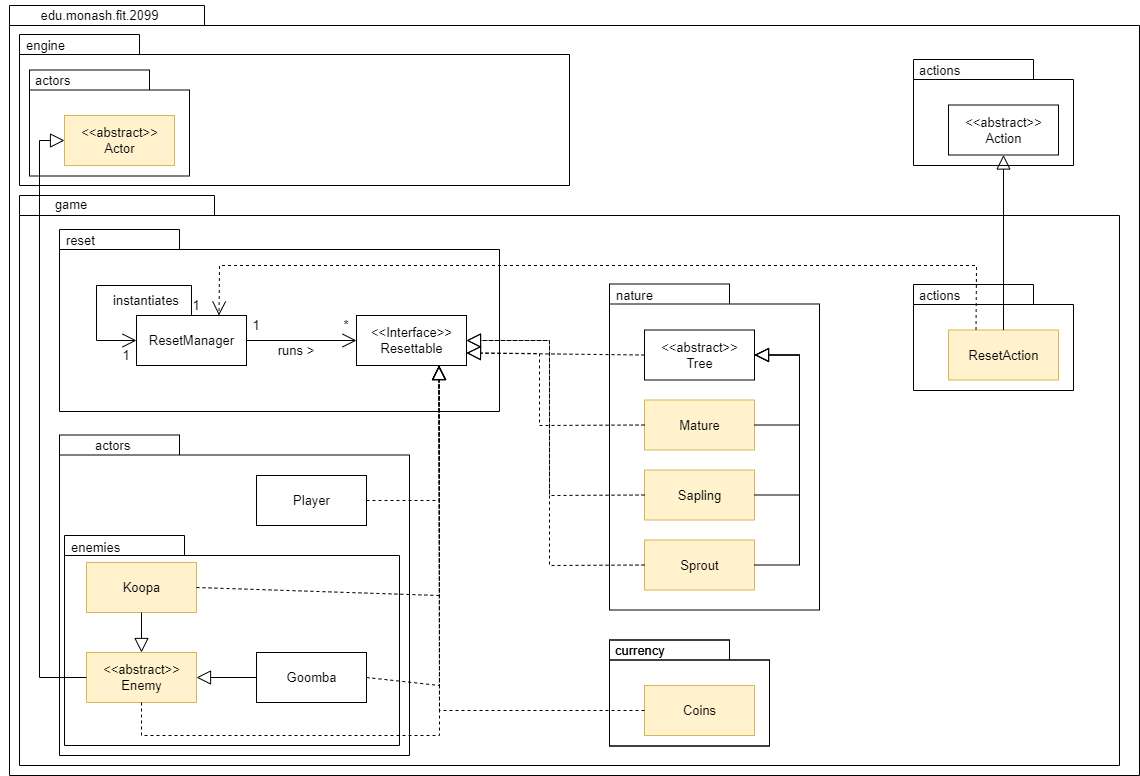

The diagram above was exported from draw.io. Its source (the exported page's mxGraphModel, read from the mxfile embedded in the PNG):
<mxGraphModel dx="1072" dy="960" grid="1" gridSize="10" guides="1" tooltips="1" connect="1" arrows="1" fold="1" page="1" pageScale="1" pageWidth="1169" pageHeight="827" math="0" shadow="0">
  <root>
    <mxCell id="0" />
    <mxCell id="1" parent="0" />
    <mxCell id="AIKhhs0ef55mbXRm319v-80" value="" style="shape=folder;fontStyle=1;spacingTop=10;tabWidth=120;tabHeight=20;tabPosition=left;html=1;fontColor=#000000;fillColor=none;" vertex="1" parent="1">
      <mxGeometry x="620" y="664.5" width="160" height="106" as="geometry" />
    </mxCell>
    <mxCell id="AIKhhs0ef55mbXRm319v-1" value="" style="shape=folder;fontStyle=1;spacingTop=10;tabWidth=195;tabHeight=20;tabPosition=left;html=1;fillColor=none;" vertex="1" parent="1">
      <mxGeometry x="20" y="30" width="1130" height="770" as="geometry" />
    </mxCell>
    <mxCell id="AIKhhs0ef55mbXRm319v-2" value="" style="shape=folder;fontStyle=1;spacingTop=10;tabWidth=195;tabHeight=20;tabPosition=left;html=1;fillColor=none;" vertex="1" parent="1">
      <mxGeometry x="30" y="220" width="1100" height="570" as="geometry" />
    </mxCell>
    <mxCell id="AIKhhs0ef55mbXRm319v-32" value="" style="shape=folder;fontStyle=1;spacingTop=10;tabWidth=120;tabHeight=20;tabPosition=left;html=1;fontColor=#000000;fillColor=none;" vertex="1" parent="1">
      <mxGeometry x="620" y="664.5" width="160" height="106" as="geometry" />
    </mxCell>
    <mxCell id="AIKhhs0ef55mbXRm319v-27" value="" style="shape=folder;fontStyle=1;spacingTop=10;tabWidth=120;tabHeight=20;tabPosition=left;html=1;fontColor=#000000;fillColor=none;" vertex="1" parent="1">
      <mxGeometry x="70" y="254" width="440" height="182" as="geometry" />
    </mxCell>
    <mxCell id="AIKhhs0ef55mbXRm319v-51" value="" style="shape=folder;fontStyle=1;spacingTop=10;tabWidth=120;tabHeight=20;tabPosition=left;html=1;fontColor=#000000;fillColor=none;" vertex="1" parent="1">
      <mxGeometry x="70" y="459.5" width="350" height="320.5" as="geometry" />
    </mxCell>
    <mxCell id="AIKhhs0ef55mbXRm319v-59" value="" style="shape=folder;fontStyle=1;spacingTop=10;tabWidth=120;tabHeight=20;tabPosition=left;html=1;fontColor=#000000;fillColor=none;" vertex="1" parent="1">
      <mxGeometry x="75" y="560" width="335" height="210" as="geometry" />
    </mxCell>
    <mxCell id="AIKhhs0ef55mbXRm319v-3" value="" style="shape=folder;fontStyle=1;spacingTop=10;tabWidth=120;tabHeight=20;tabPosition=left;html=1;fontColor=#000000;fillColor=none;" vertex="1" parent="1">
      <mxGeometry x="620" y="308.5" width="210" height="326" as="geometry" />
    </mxCell>
    <mxCell id="AIKhhs0ef55mbXRm319v-6" value="ResetManager" style="html=1;" vertex="1" parent="1">
      <mxGeometry x="147" y="340" width="110" height="50" as="geometry" />
    </mxCell>
    <mxCell id="AIKhhs0ef55mbXRm319v-7" value="&amp;lt;&amp;lt;Interface&amp;gt;&amp;gt;&lt;br&gt;Resettable" style="html=1;" vertex="1" parent="1">
      <mxGeometry x="367" y="340" width="110" height="50" as="geometry" />
    </mxCell>
    <mxCell id="AIKhhs0ef55mbXRm319v-8" value="" style="endArrow=open;endFill=1;endSize=12;html=1;rounded=0;exitX=1;exitY=0.5;exitDx=0;exitDy=0;entryX=0;entryY=0.5;entryDx=0;entryDy=0;" edge="1" parent="1" source="AIKhhs0ef55mbXRm319v-6" target="AIKhhs0ef55mbXRm319v-7">
      <mxGeometry width="160" relative="1" as="geometry">
        <mxPoint x="277" y="450" as="sourcePoint" />
        <mxPoint x="437" y="450" as="targetPoint" />
      </mxGeometry>
    </mxCell>
    <mxCell id="AIKhhs0ef55mbXRm319v-9" value="1" style="text;html=1;strokeColor=none;fillColor=none;align=center;verticalAlign=middle;whiteSpace=wrap;rounded=0;" vertex="1" parent="1">
      <mxGeometry x="247" y="340" width="40" height="20" as="geometry" />
    </mxCell>
    <mxCell id="AIKhhs0ef55mbXRm319v-10" value="*" style="text;html=1;strokeColor=none;fillColor=none;align=center;verticalAlign=middle;whiteSpace=wrap;rounded=0;" vertex="1" parent="1">
      <mxGeometry x="337" y="340" width="40" height="20" as="geometry" />
    </mxCell>
    <mxCell id="AIKhhs0ef55mbXRm319v-11" value="runs &amp;gt;" style="text;html=1;strokeColor=none;fillColor=none;align=center;verticalAlign=middle;whiteSpace=wrap;rounded=0;" vertex="1" parent="1">
      <mxGeometry x="267" y="360" width="80" height="30" as="geometry" />
    </mxCell>
    <mxCell id="AIKhhs0ef55mbXRm319v-12" value="&amp;lt;&amp;lt;abstract&amp;gt;&amp;gt;&lt;br&gt;Tree" style="html=1;" vertex="1" parent="1">
      <mxGeometry x="655" y="354.5" width="110" height="50" as="geometry" />
    </mxCell>
    <mxCell id="AIKhhs0ef55mbXRm319v-16" value="Coins" style="html=1;fillColor=#fff2cc;strokeColor=#d6b656;" vertex="1" parent="1">
      <mxGeometry x="655" y="710" width="110" height="50" as="geometry" />
    </mxCell>
    <mxCell id="AIKhhs0ef55mbXRm319v-17" value="" style="endArrow=block;dashed=1;endFill=0;endSize=12;html=1;rounded=0;entryX=1;entryY=0.75;entryDx=0;entryDy=0;exitX=0;exitY=0.5;exitDx=0;exitDy=0;" edge="1" parent="1" source="AIKhhs0ef55mbXRm319v-12" target="AIKhhs0ef55mbXRm319v-7">
      <mxGeometry width="160" relative="1" as="geometry">
        <mxPoint x="580" y="540" as="sourcePoint" />
        <mxPoint x="420" y="540" as="targetPoint" />
        <Array as="points" />
      </mxGeometry>
    </mxCell>
    <mxCell id="AIKhhs0ef55mbXRm319v-22" value="" style="endArrow=open;endFill=1;endSize=12;html=1;rounded=0;exitX=0.5;exitY=0;exitDx=0;exitDy=0;entryX=0;entryY=0.5;entryDx=0;entryDy=0;" edge="1" parent="1" source="AIKhhs0ef55mbXRm319v-6" target="AIKhhs0ef55mbXRm319v-6">
      <mxGeometry width="160" relative="1" as="geometry">
        <mxPoint x="167" y="250" as="sourcePoint" />
        <mxPoint x="327" y="250" as="targetPoint" />
        <Array as="points">
          <mxPoint x="202" y="310" />
          <mxPoint x="107" y="310" />
          <mxPoint x="107" y="365" />
        </Array>
      </mxGeometry>
    </mxCell>
    <mxCell id="AIKhhs0ef55mbXRm319v-23" value="1" style="text;html=1;strokeColor=none;fillColor=none;align=center;verticalAlign=middle;whiteSpace=wrap;rounded=0;" vertex="1" parent="1">
      <mxGeometry x="187" y="320" width="40" height="20" as="geometry" />
    </mxCell>
    <mxCell id="AIKhhs0ef55mbXRm319v-24" value="1" style="text;html=1;strokeColor=none;fillColor=none;align=center;verticalAlign=middle;whiteSpace=wrap;rounded=0;" vertex="1" parent="1">
      <mxGeometry x="117" y="370" width="40" height="20" as="geometry" />
    </mxCell>
    <mxCell id="AIKhhs0ef55mbXRm319v-25" value="instantiates" style="text;html=1;strokeColor=none;fillColor=none;align=center;verticalAlign=middle;whiteSpace=wrap;rounded=0;" vertex="1" parent="1">
      <mxGeometry x="117" y="310" width="80" height="30" as="geometry" />
    </mxCell>
    <mxCell id="AIKhhs0ef55mbXRm319v-26" value="game" style="text;html=1;strokeColor=none;fillColor=none;align=center;verticalAlign=middle;whiteSpace=wrap;rounded=0;" vertex="1" parent="1">
      <mxGeometry x="30" y="214" width="104" height="30" as="geometry" />
    </mxCell>
    <mxCell id="AIKhhs0ef55mbXRm319v-28" value="reset" style="text;html=1;strokeColor=none;fillColor=none;align=left;verticalAlign=middle;whiteSpace=wrap;rounded=0;" vertex="1" parent="1">
      <mxGeometry x="75" y="250" width="80" height="30" as="geometry" />
    </mxCell>
    <mxCell id="AIKhhs0ef55mbXRm319v-29" value="nature" style="text;html=1;strokeColor=none;fillColor=none;align=left;verticalAlign=middle;whiteSpace=wrap;rounded=0;" vertex="1" parent="1">
      <mxGeometry x="625" y="304.5" width="80" height="30" as="geometry" />
    </mxCell>
    <mxCell id="AIKhhs0ef55mbXRm319v-33" value="currency" style="text;html=1;strokeColor=none;fillColor=none;align=left;verticalAlign=middle;whiteSpace=wrap;rounded=0;" vertex="1" parent="1">
      <mxGeometry x="624" y="660" width="80" height="30" as="geometry" />
    </mxCell>
    <mxCell id="AIKhhs0ef55mbXRm319v-34" value="edu.monash.fit.2099" style="text;html=1;strokeColor=none;fillColor=none;align=center;verticalAlign=middle;whiteSpace=wrap;rounded=0;" vertex="1" parent="1">
      <mxGeometry x="11" y="25" width="199" height="30" as="geometry" />
    </mxCell>
    <mxCell id="AIKhhs0ef55mbXRm319v-52" value="&lt;font&gt;Koopa&lt;br&gt;&lt;/font&gt;" style="html=1;fillColor=#fff2cc;strokeColor=#d6b656;fontColor=#000000;" vertex="1" parent="1">
      <mxGeometry x="97" y="587" width="110" height="50" as="geometry" />
    </mxCell>
    <mxCell id="AIKhhs0ef55mbXRm319v-53" value="Goomba" style="html=1;" vertex="1" parent="1">
      <mxGeometry x="267" y="677" width="110" height="50" as="geometry" />
    </mxCell>
    <mxCell id="AIKhhs0ef55mbXRm319v-54" value="actors&lt;span style=&quot;color: rgba(0 , 0 , 0 , 0) ; font-family: monospace ; font-size: 0px&quot;&gt;%3CmxGraphModel%3E%3Croot%3E%3CmxCell%20id%3D%220%22%2F%3E%3CmxCell%20id%3D%221%22%20parent%3D%220%22%2F%3E%3CmxCell%20id%3D%222%22%20value%3D%22%22%20style%3D%22shape%3Dfolder%3BfontStyle%3D1%3BspacingTop%3D10%3BtabWidth%3D120%3BtabHeight%3D20%3BtabPosition%3Dleft%3Bhtml%3D1%3BfontColor%3D%23000000%3BfillColor%3Dnone%3B%22%20vertex%3D%221%22%20parent%3D%221%22%3E%3CmxGeometry%20x%3D%22680%22%20y%3D%221320%22%20width%3D%22460%22%20height%3D%22290%22%20as%3D%22geometry%22%2F%3E%3C%2FmxCell%3E%3CmxCell%20id%3D%223%22%20value%3D%22behaviours%22%20style%3D%22text%3Bhtml%3D1%3BstrokeColor%3Dnone%3BfillColor%3Dnone%3Balign%3Dleft%3BverticalAlign%3Dmiddle%3BwhiteSpace%3Dwrap%3Brounded%3D0%3B%22%20vertex%3D%221%22%20parent%3D%221%22%3E%3CmxGeometry%20x%3D%22685%22%20y%3D%221316%22%20width%3D%2280%22%20height%3D%2230%22%20as%3D%22geometry%22%2F%3E%3C%2FmxCell%3E%3C%2Froot%3E%3C%2FmxGraphModel%3E&lt;/span&gt;" style="text;html=1;strokeColor=none;fillColor=none;align=left;verticalAlign=middle;whiteSpace=wrap;rounded=0;" vertex="1" parent="1">
      <mxGeometry x="103.5" y="454.5" width="80" height="30" as="geometry" />
    </mxCell>
    <mxCell id="AIKhhs0ef55mbXRm319v-55" value="&lt;font&gt;&amp;lt;&amp;lt;abstract&amp;gt;&amp;gt;&lt;br&gt;Enemy&lt;br&gt;&lt;/font&gt;" style="html=1;fillColor=#fff2cc;strokeColor=#d6b656;fontColor=#000000;" vertex="1" parent="1">
      <mxGeometry x="97" y="677" width="110" height="50" as="geometry" />
    </mxCell>
    <mxCell id="AIKhhs0ef55mbXRm319v-56" value="" style="endArrow=block;endFill=0;endSize=12;html=1;rounded=0;exitX=0.5;exitY=1;exitDx=0;exitDy=0;" edge="1" parent="1" source="AIKhhs0ef55mbXRm319v-52" target="AIKhhs0ef55mbXRm319v-55">
      <mxGeometry width="160" relative="1" as="geometry">
        <mxPoint x="271.9" y="568.8" as="sourcePoint" />
        <mxPoint x="538.9999999999999" y="459.5000000000002" as="targetPoint" />
        <Array as="points" />
      </mxGeometry>
    </mxCell>
    <mxCell id="AIKhhs0ef55mbXRm319v-57" value="" style="endArrow=block;endFill=0;endSize=12;html=1;rounded=0;exitX=0;exitY=0.5;exitDx=0;exitDy=0;entryX=1;entryY=0.5;entryDx=0;entryDy=0;" edge="1" parent="1" source="AIKhhs0ef55mbXRm319v-53" target="AIKhhs0ef55mbXRm319v-55">
      <mxGeometry width="160" relative="1" as="geometry">
        <mxPoint x="185" y="544.5" as="sourcePoint" />
        <mxPoint x="185" y="571.5" as="targetPoint" />
        <Array as="points" />
      </mxGeometry>
    </mxCell>
    <mxCell id="AIKhhs0ef55mbXRm319v-58" value="enemies" style="text;html=1;strokeColor=none;fillColor=none;align=left;verticalAlign=middle;whiteSpace=wrap;rounded=0;" vertex="1" parent="1">
      <mxGeometry x="80" y="557" width="80" height="30" as="geometry" />
    </mxCell>
    <mxCell id="AIKhhs0ef55mbXRm319v-60" value="Player" style="html=1;" vertex="1" parent="1">
      <mxGeometry x="267" y="500" width="110" height="50" as="geometry" />
    </mxCell>
    <mxCell id="AIKhhs0ef55mbXRm319v-61" value="Mature" style="html=1;fillColor=#fff2cc;strokeColor=#d6b656;" vertex="1" parent="1">
      <mxGeometry x="655" y="424.5" width="110" height="50" as="geometry" />
    </mxCell>
    <mxCell id="AIKhhs0ef55mbXRm319v-62" value="Sapling" style="html=1;fillColor=#fff2cc;strokeColor=#d6b656;" vertex="1" parent="1">
      <mxGeometry x="655" y="494.5" width="110" height="50" as="geometry" />
    </mxCell>
    <mxCell id="AIKhhs0ef55mbXRm319v-63" value="Sprout" style="html=1;fillColor=#fff2cc;strokeColor=#d6b656;" vertex="1" parent="1">
      <mxGeometry x="655" y="564.5" width="110" height="50" as="geometry" />
    </mxCell>
    <mxCell id="AIKhhs0ef55mbXRm319v-64" value="" style="endArrow=block;endFill=0;endSize=12;html=1;rounded=0;exitX=1;exitY=0.5;exitDx=0;exitDy=0;entryX=1;entryY=0.5;entryDx=0;entryDy=0;" edge="1" parent="1" source="AIKhhs0ef55mbXRm319v-63" target="AIKhhs0ef55mbXRm319v-12">
      <mxGeometry width="160" relative="1" as="geometry">
        <mxPoint x="277" y="916.5" as="sourcePoint" />
        <mxPoint x="217" y="916.5" as="targetPoint" />
        <Array as="points">
          <mxPoint x="810" y="589.5" />
          <mxPoint x="810" y="379.5" />
        </Array>
      </mxGeometry>
    </mxCell>
    <mxCell id="AIKhhs0ef55mbXRm319v-65" value="" style="endArrow=block;endFill=0;endSize=12;html=1;rounded=0;exitX=1;exitY=0.5;exitDx=0;exitDy=0;entryX=1;entryY=0.5;entryDx=0;entryDy=0;" edge="1" parent="1" source="AIKhhs0ef55mbXRm319v-62" target="AIKhhs0ef55mbXRm319v-12">
      <mxGeometry width="160" relative="1" as="geometry">
        <mxPoint x="775" y="599.5" as="sourcePoint" />
        <mxPoint x="775" y="389.5" as="targetPoint" />
        <Array as="points">
          <mxPoint x="810" y="519.5" />
          <mxPoint x="810" y="379.5" />
        </Array>
      </mxGeometry>
    </mxCell>
    <mxCell id="AIKhhs0ef55mbXRm319v-67" value="" style="endArrow=block;endFill=0;endSize=12;html=1;rounded=0;exitX=1;exitY=0.5;exitDx=0;exitDy=0;entryX=1;entryY=0.5;entryDx=0;entryDy=0;" edge="1" parent="1" source="AIKhhs0ef55mbXRm319v-61" target="AIKhhs0ef55mbXRm319v-12">
      <mxGeometry width="160" relative="1" as="geometry">
        <mxPoint x="775" y="529.5" as="sourcePoint" />
        <mxPoint x="775" y="389.49999999999994" as="targetPoint" />
        <Array as="points">
          <mxPoint x="810" y="449.5" />
          <mxPoint x="810" y="379.5" />
        </Array>
      </mxGeometry>
    </mxCell>
    <mxCell id="AIKhhs0ef55mbXRm319v-68" value="" style="endArrow=block;dashed=1;endFill=0;endSize=12;html=1;rounded=0;exitX=0;exitY=0.5;exitDx=0;exitDy=0;entryX=1;entryY=0.75;entryDx=0;entryDy=0;" edge="1" parent="1" source="AIKhhs0ef55mbXRm319v-61" target="AIKhhs0ef55mbXRm319v-7">
      <mxGeometry width="160" relative="1" as="geometry">
        <mxPoint x="665" y="185" as="sourcePoint" />
        <mxPoint x="487" y="375" as="targetPoint" />
        <Array as="points">
          <mxPoint x="550" y="450" />
          <mxPoint x="550" y="378" />
        </Array>
      </mxGeometry>
    </mxCell>
    <mxCell id="AIKhhs0ef55mbXRm319v-69" value="" style="endArrow=block;dashed=1;endFill=0;endSize=12;html=1;rounded=0;exitX=0;exitY=0.5;exitDx=0;exitDy=0;entryX=1;entryY=0.5;entryDx=0;entryDy=0;" edge="1" parent="1" source="AIKhhs0ef55mbXRm319v-62" target="AIKhhs0ef55mbXRm319v-7">
      <mxGeometry width="160" relative="1" as="geometry">
        <mxPoint x="665" y="255" as="sourcePoint" />
        <mxPoint x="487" y="375" as="targetPoint" />
        <Array as="points">
          <mxPoint x="560" y="520" />
          <mxPoint x="560" y="365" />
          <mxPoint x="530" y="365" />
        </Array>
      </mxGeometry>
    </mxCell>
    <mxCell id="AIKhhs0ef55mbXRm319v-70" value="" style="endArrow=block;dashed=1;endFill=0;endSize=12;html=1;rounded=0;exitX=0;exitY=0.5;exitDx=0;exitDy=0;entryX=1;entryY=0.5;entryDx=0;entryDy=0;" edge="1" parent="1" source="AIKhhs0ef55mbXRm319v-63" target="AIKhhs0ef55mbXRm319v-7">
      <mxGeometry width="160" relative="1" as="geometry">
        <mxPoint x="665" y="325" as="sourcePoint" />
        <mxPoint x="487" y="375" as="targetPoint" />
        <Array as="points">
          <mxPoint x="560" y="590" />
          <mxPoint x="560" y="365" />
        </Array>
      </mxGeometry>
    </mxCell>
    <mxCell id="AIKhhs0ef55mbXRm319v-71" value="" style="endArrow=block;dashed=1;endFill=0;endSize=12;html=1;rounded=0;exitX=0;exitY=0.5;exitDx=0;exitDy=0;entryX=0.75;entryY=1;entryDx=0;entryDy=0;" edge="1" parent="1" source="AIKhhs0ef55mbXRm319v-16" target="AIKhhs0ef55mbXRm319v-7">
      <mxGeometry width="160" relative="1" as="geometry">
        <mxPoint x="665" y="394.9999999999999" as="sourcePoint" />
        <mxPoint x="486.9999999999999" y="375" as="targetPoint" />
        <Array as="points">
          <mxPoint x="450" y="735" />
          <mxPoint x="450" y="600" />
        </Array>
      </mxGeometry>
    </mxCell>
    <mxCell id="AIKhhs0ef55mbXRm319v-72" value="" style="endArrow=block;dashed=1;endFill=0;endSize=12;html=1;rounded=0;exitX=1;exitY=0.5;exitDx=0;exitDy=0;entryX=0.75;entryY=1;entryDx=0;entryDy=0;" edge="1" parent="1" source="AIKhhs0ef55mbXRm319v-60" target="AIKhhs0ef55mbXRm319v-7">
      <mxGeometry width="160" relative="1" as="geometry">
        <mxPoint x="720" y="720" as="sourcePoint" />
        <mxPoint x="459.5" y="400" as="targetPoint" />
        <Array as="points">
          <mxPoint x="450" y="525" />
        </Array>
      </mxGeometry>
    </mxCell>
    <mxCell id="AIKhhs0ef55mbXRm319v-73" value="" style="endArrow=block;dashed=1;endFill=0;endSize=12;html=1;rounded=0;exitX=1;exitY=0.5;exitDx=0;exitDy=0;entryX=0.75;entryY=1;entryDx=0;entryDy=0;" edge="1" parent="1" source="AIKhhs0ef55mbXRm319v-53" target="AIKhhs0ef55mbXRm319v-7">
      <mxGeometry width="160" relative="1" as="geometry">
        <mxPoint x="387" y="535" as="sourcePoint" />
        <mxPoint x="459.5" y="400" as="targetPoint" />
        <Array as="points">
          <mxPoint x="450" y="710" />
        </Array>
      </mxGeometry>
    </mxCell>
    <mxCell id="AIKhhs0ef55mbXRm319v-74" value="" style="endArrow=block;dashed=1;endFill=0;endSize=12;html=1;rounded=0;exitX=0.5;exitY=1;exitDx=0;exitDy=0;entryX=0.75;entryY=1;entryDx=0;entryDy=0;" edge="1" parent="1" source="AIKhhs0ef55mbXRm319v-55" target="AIKhhs0ef55mbXRm319v-7">
      <mxGeometry width="160" relative="1" as="geometry">
        <mxPoint x="387" y="712" as="sourcePoint" />
        <mxPoint x="459.5" y="400" as="targetPoint" />
        <Array as="points">
          <mxPoint x="152" y="760" />
          <mxPoint x="450" y="760" />
        </Array>
      </mxGeometry>
    </mxCell>
    <mxCell id="AIKhhs0ef55mbXRm319v-75" value="" style="endArrow=block;dashed=1;endFill=0;endSize=12;html=1;rounded=0;exitX=1;exitY=0.5;exitDx=0;exitDy=0;entryX=0.75;entryY=1;entryDx=0;entryDy=0;" edge="1" parent="1" source="AIKhhs0ef55mbXRm319v-52" target="AIKhhs0ef55mbXRm319v-7">
      <mxGeometry width="160" relative="1" as="geometry">
        <mxPoint x="162" y="737" as="sourcePoint" />
        <mxPoint x="459.5" y="400" as="targetPoint" />
        <Array as="points">
          <mxPoint x="450" y="620" />
        </Array>
      </mxGeometry>
    </mxCell>
    <mxCell id="AIKhhs0ef55mbXRm319v-76" value="" style="shape=folder;fontStyle=1;spacingTop=10;tabWidth=120;tabHeight=20;tabPosition=left;html=1;fontColor=#000000;fillColor=none;" vertex="1" parent="1">
      <mxGeometry x="30" y="59" width="550" height="151" as="geometry" />
    </mxCell>
    <mxCell id="AIKhhs0ef55mbXRm319v-77" value="engine" style="text;html=1;strokeColor=none;fillColor=none;align=left;verticalAlign=middle;whiteSpace=wrap;rounded=0;" vertex="1" parent="1">
      <mxGeometry x="35" y="55" width="80" height="30" as="geometry" />
    </mxCell>
    <mxCell id="AIKhhs0ef55mbXRm319v-78" value="" style="endArrow=block;endFill=0;endSize=12;html=1;rounded=0;exitX=0;exitY=0.5;exitDx=0;exitDy=0;entryX=0;entryY=0.5;entryDx=0;entryDy=0;" edge="1" parent="1" source="AIKhhs0ef55mbXRm319v-55" target="AIKhhs0ef55mbXRm319v-82">
      <mxGeometry width="160" relative="1" as="geometry">
        <mxPoint x="277" y="712" as="sourcePoint" />
        <mxPoint x="217" y="712" as="targetPoint" />
        <Array as="points">
          <mxPoint x="50" y="702" />
          <mxPoint x="50" y="165" />
        </Array>
      </mxGeometry>
    </mxCell>
    <mxCell id="AIKhhs0ef55mbXRm319v-79" value="currency" style="text;html=1;strokeColor=none;fillColor=none;align=left;verticalAlign=middle;whiteSpace=wrap;rounded=0;" vertex="1" parent="1">
      <mxGeometry x="624" y="660" width="80" height="30" as="geometry" />
    </mxCell>
    <mxCell id="AIKhhs0ef55mbXRm319v-81" value="" style="shape=folder;fontStyle=1;spacingTop=10;tabWidth=120;tabHeight=20;tabPosition=left;html=1;fontColor=#000000;fillColor=none;" vertex="1" parent="1">
      <mxGeometry x="40" y="94.5" width="160" height="106" as="geometry" />
    </mxCell>
    <mxCell id="AIKhhs0ef55mbXRm319v-82" value="&amp;lt;&amp;lt;abstract&amp;gt;&amp;gt;&lt;br&gt;Actor" style="html=1;fillColor=#fff2cc;strokeColor=#d6b656;" vertex="1" parent="1">
      <mxGeometry x="75" y="140" width="110" height="50" as="geometry" />
    </mxCell>
    <mxCell id="AIKhhs0ef55mbXRm319v-83" value="actors" style="text;html=1;strokeColor=none;fillColor=none;align=left;verticalAlign=middle;whiteSpace=wrap;rounded=0;" vertex="1" parent="1">
      <mxGeometry x="44" y="90" width="80" height="30" as="geometry" />
    </mxCell>
    <mxCell id="AIKhhs0ef55mbXRm319v-84" value="" style="shape=folder;fontStyle=1;spacingTop=10;tabWidth=120;tabHeight=20;tabPosition=left;html=1;fontColor=#000000;fillColor=none;" vertex="1" parent="1">
      <mxGeometry x="924" y="309" width="160" height="106" as="geometry" />
    </mxCell>
    <mxCell id="AIKhhs0ef55mbXRm319v-85" value="ResetAction" style="html=1;fillColor=#fff2cc;strokeColor=#d6b656;" vertex="1" parent="1">
      <mxGeometry x="959" y="354.5" width="110" height="50" as="geometry" />
    </mxCell>
    <mxCell id="AIKhhs0ef55mbXRm319v-86" value="actions" style="text;html=1;strokeColor=none;fillColor=none;align=left;verticalAlign=middle;whiteSpace=wrap;rounded=0;" vertex="1" parent="1">
      <mxGeometry x="928" y="304.5" width="80" height="30" as="geometry" />
    </mxCell>
    <mxCell id="AIKhhs0ef55mbXRm319v-87" value="" style="shape=folder;fontStyle=1;spacingTop=10;tabWidth=120;tabHeight=20;tabPosition=left;html=1;fontColor=#000000;fillColor=none;" vertex="1" parent="1">
      <mxGeometry x="924" y="84" width="160" height="106" as="geometry" />
    </mxCell>
    <mxCell id="AIKhhs0ef55mbXRm319v-88" value="&amp;lt;&amp;lt;abstract&amp;gt;&amp;gt;&lt;br&gt;Action" style="html=1;" vertex="1" parent="1">
      <mxGeometry x="959" y="129.5" width="110" height="50" as="geometry" />
    </mxCell>
    <mxCell id="AIKhhs0ef55mbXRm319v-89" value="actions" style="text;html=1;strokeColor=none;fillColor=none;align=left;verticalAlign=middle;whiteSpace=wrap;rounded=0;" vertex="1" parent="1">
      <mxGeometry x="928" y="79.5" width="80" height="30" as="geometry" />
    </mxCell>
    <mxCell id="AIKhhs0ef55mbXRm319v-90" value="" style="endArrow=block;endFill=0;endSize=12;html=1;rounded=0;exitX=0.5;exitY=0;exitDx=0;exitDy=0;" edge="1" parent="1" source="AIKhhs0ef55mbXRm319v-85" target="AIKhhs0ef55mbXRm319v-88">
      <mxGeometry width="160" relative="1" as="geometry">
        <mxPoint x="277" y="712" as="sourcePoint" />
        <mxPoint x="216.9999999999999" y="712" as="targetPoint" />
        <Array as="points" />
      </mxGeometry>
    </mxCell>
    <mxCell id="AIKhhs0ef55mbXRm319v-91" value="" style="endArrow=open;endSize=12;dashed=1;html=1;rounded=0;exitX=0.25;exitY=0;exitDx=0;exitDy=0;entryX=0.75;entryY=0;entryDx=0;entryDy=0;" edge="1" parent="1" source="AIKhhs0ef55mbXRm319v-85" target="AIKhhs0ef55mbXRm319v-6">
      <mxGeometry x="-0.125" y="40" width="160" relative="1" as="geometry">
        <mxPoint x="1200" y="270" as="sourcePoint" />
        <mxPoint x="1360" y="270" as="targetPoint" />
        <Array as="points">
          <mxPoint x="987" y="290" />
          <mxPoint x="230" y="290" />
        </Array>
        <mxPoint as="offset" />
      </mxGeometry>
    </mxCell>
  </root>
</mxGraphModel>